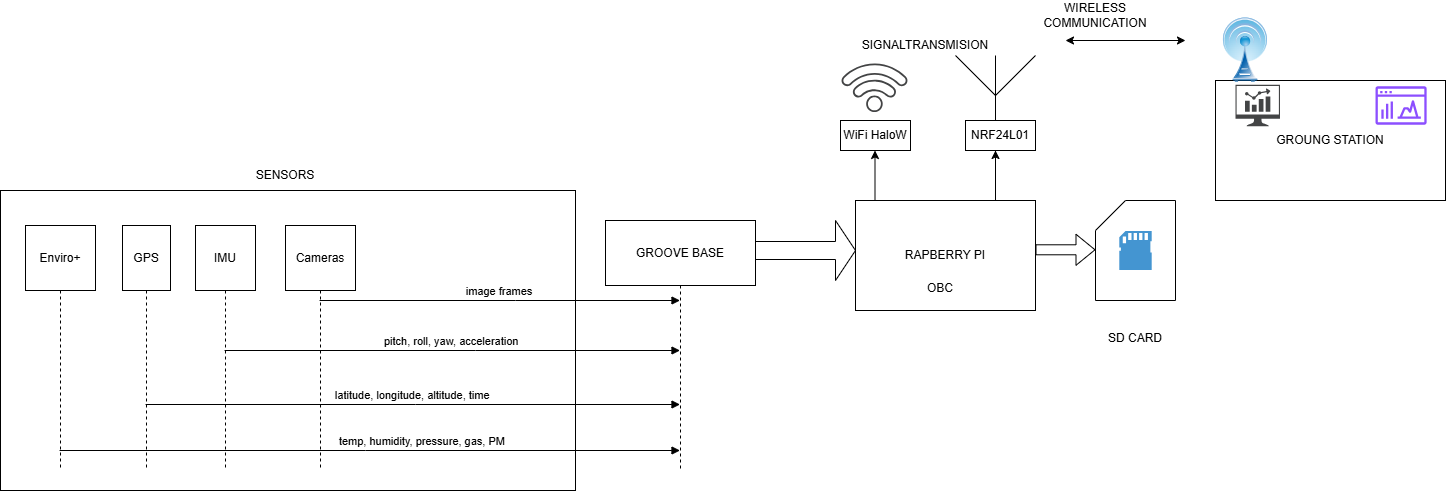

The diagram above was exported from draw.io. Its source (the exported page's mxGraphModel, read from the mxfile embedded in the PNG):
<mxGraphModel dx="2291" dy="1832" grid="1" gridSize="10" guides="1" tooltips="1" connect="1" arrows="1" fold="1" page="1" pageScale="1" pageWidth="827" pageHeight="1169" math="0" shadow="0">
  <root>
    <mxCell id="0" />
    <mxCell id="1" parent="0" />
    <mxCell id="kR1MaLGBzlwP9McFbHvL-46" parent="1" style="shape=card;whiteSpace=wrap;html=1;" value="" vertex="1">
      <mxGeometry height="100" width="80" x="660" y="110" as="geometry" />
    </mxCell>
    <mxCell id="kR1MaLGBzlwP9McFbHvL-37" parent="1" style="rounded=0;whiteSpace=wrap;html=1;" value="" vertex="1">
      <mxGeometry height="300" width="575" x="-435" y="100" as="geometry" />
    </mxCell>
    <mxCell id="kR1MaLGBzlwP9McFbHvL-2" parent="1" style="shape=singleArrow;direction=east;whiteSpace=wrap;html=1;" value="" vertex="1">
      <mxGeometry height="60" width="100" x="320" y="130" as="geometry" />
    </mxCell>
    <mxCell id="kR1MaLGBzlwP9McFbHvL-5" parent="1" style="rounded=0;whiteSpace=wrap;html=1;" value="RAPBERRY PI" vertex="1">
      <mxGeometry height="110" width="180" x="420" y="110" as="geometry" />
    </mxCell>
    <mxCell id="kR1MaLGBzlwP9McFbHvL-7" edge="1" parent="1" style="endArrow=classic;html=1;rounded=0;" value="">
      <mxGeometry height="50" relative="1" width="50" as="geometry">
        <mxPoint x="439.5" y="110" as="sourcePoint" />
        <mxPoint x="439.5" y="60" as="targetPoint" />
      </mxGeometry>
    </mxCell>
    <mxCell id="kR1MaLGBzlwP9McFbHvL-8" parent="1" style="verticalLabelPosition=bottom;shadow=0;dashed=0;align=center;html=1;verticalAlign=top;shape=mxgraph.electrical.radio.aerial_-_antenna_1;" value="" vertex="1">
      <mxGeometry height="100" width="80" x="520" y="-35" as="geometry" />
    </mxCell>
    <mxCell id="kR1MaLGBzlwP9McFbHvL-9" parent="1" style="html=1;whiteSpace=wrap;" value="WiFi HaloW" vertex="1">
      <mxGeometry height="30" width="70" x="405" y="30" as="geometry" />
    </mxCell>
    <mxCell id="kR1MaLGBzlwP9McFbHvL-11" parent="1" style="html=1;whiteSpace=wrap;" value="NRF24L01" vertex="1">
      <mxGeometry height="30" width="70" x="530" y="30" as="geometry" />
    </mxCell>
    <mxCell id="kR1MaLGBzlwP9McFbHvL-13" edge="1" parent="1" style="endArrow=classic;html=1;rounded=0;" value="">
      <mxGeometry height="50" relative="1" width="50" as="geometry">
        <mxPoint x="560" y="110" as="sourcePoint" />
        <mxPoint x="560" y="60" as="targetPoint" />
      </mxGeometry>
    </mxCell>
    <mxCell id="kR1MaLGBzlwP9McFbHvL-16" parent="1" style="sketch=0;pointerEvents=1;shadow=0;dashed=0;html=1;strokeColor=none;fillColor=#434445;aspect=fixed;labelPosition=center;verticalLabelPosition=bottom;verticalAlign=top;align=center;outlineConnect=0;shape=mxgraph.vvd.wi_fi;direction=north;rotation=45;" value="" vertex="1">
      <mxGeometry height="50" width="50" x="414" y="-35" as="geometry" />
    </mxCell>
    <mxCell id="kR1MaLGBzlwP9McFbHvL-17" parent="1" style="rounded=0;whiteSpace=wrap;html=1;" value="GROUNG STATION" vertex="1">
      <mxGeometry height="120" width="230" x="780" y="-10" as="geometry" />
    </mxCell>
    <mxCell id="kR1MaLGBzlwP9McFbHvL-26" parent="1" style="sketch=0;outlineConnect=0;fontColor=#232F3E;gradientColor=none;fillColor=#8C4FFF;strokeColor=none;dashed=0;verticalLabelPosition=bottom;verticalAlign=top;align=center;html=1;fontSize=12;fontStyle=0;aspect=fixed;pointerEvents=1;shape=mxgraph.aws4.opensearch_dashboards;rotation=0;" value="" vertex="1">
      <mxGeometry height="38.69" width="51.14" x="940" y="-4.35" as="geometry" />
    </mxCell>
    <mxCell id="kR1MaLGBzlwP9McFbHvL-27" parent="1" style="sketch=0;pointerEvents=1;shadow=0;dashed=0;html=1;strokeColor=none;fillColor=#434445;aspect=fixed;labelPosition=center;verticalLabelPosition=bottom;verticalAlign=top;align=center;outlineConnect=0;shape=mxgraph.vvd.nsx_dashboard;" value="" vertex="1">
      <mxGeometry height="41.38" width="44.49" x="800" y="-5.69" as="geometry" />
    </mxCell>
    <mxCell id="kR1MaLGBzlwP9McFbHvL-28" parent="1" style="shape=umlLifeline;perimeter=lifelinePerimeter;whiteSpace=wrap;container=1;dropTarget=0;collapsible=0;recursiveResize=0;outlineConnect=0;portConstraint=eastwest;newEdgeStyle={&quot;edgeStyle&quot;:&quot;elbowEdgeStyle&quot;,&quot;elbow&quot;:&quot;vertical&quot;,&quot;curved&quot;:0,&quot;rounded&quot;:0};size=65;" value="GROOVE BASE" vertex="1">
      <mxGeometry height="250" width="150" x="170" y="130" as="geometry" />
    </mxCell>
    <mxCell id="kR1MaLGBzlwP9McFbHvL-29" parent="1" style="shape=umlLifeline;perimeter=lifelinePerimeter;whiteSpace=wrap;container=1;dropTarget=0;collapsible=0;recursiveResize=0;outlineConnect=0;portConstraint=eastwest;newEdgeStyle={&quot;edgeStyle&quot;:&quot;elbowEdgeStyle&quot;,&quot;elbow&quot;:&quot;vertical&quot;,&quot;curved&quot;:0,&quot;rounded&quot;:0};size=65;" value="Enviro+" vertex="1">
      <mxGeometry height="245" width="70" x="-410" y="135" as="geometry" />
    </mxCell>
    <mxCell id="kR1MaLGBzlwP9McFbHvL-30" parent="1" style="shape=umlLifeline;perimeter=lifelinePerimeter;whiteSpace=wrap;container=1;dropTarget=0;collapsible=0;recursiveResize=0;outlineConnect=0;portConstraint=eastwest;newEdgeStyle={&quot;edgeStyle&quot;:&quot;elbowEdgeStyle&quot;,&quot;elbow&quot;:&quot;vertical&quot;,&quot;curved&quot;:0,&quot;rounded&quot;:0};size=65;" value="GPS" vertex="1">
      <mxGeometry height="245" width="48" x="-313" y="135" as="geometry" />
    </mxCell>
    <mxCell id="kR1MaLGBzlwP9McFbHvL-31" parent="1" style="shape=umlLifeline;perimeter=lifelinePerimeter;whiteSpace=wrap;container=1;dropTarget=0;collapsible=0;recursiveResize=0;outlineConnect=0;portConstraint=eastwest;newEdgeStyle={&quot;edgeStyle&quot;:&quot;elbowEdgeStyle&quot;,&quot;elbow&quot;:&quot;vertical&quot;,&quot;curved&quot;:0,&quot;rounded&quot;:0};size=65;" value="IMU" vertex="1">
      <mxGeometry height="245" width="60" x="-240" y="135" as="geometry" />
    </mxCell>
    <mxCell id="kR1MaLGBzlwP9McFbHvL-32" parent="1" style="shape=umlLifeline;perimeter=lifelinePerimeter;whiteSpace=wrap;container=1;dropTarget=0;collapsible=0;recursiveResize=0;outlineConnect=0;portConstraint=eastwest;newEdgeStyle={&quot;edgeStyle&quot;:&quot;elbowEdgeStyle&quot;,&quot;elbow&quot;:&quot;vertical&quot;,&quot;curved&quot;:0,&quot;rounded&quot;:0};size=65;" value="Cameras" vertex="1">
      <mxGeometry height="245" width="70" x="-150" y="135" as="geometry" />
    </mxCell>
    <mxCell id="kR1MaLGBzlwP9McFbHvL-33" edge="1" parent="1" source="kR1MaLGBzlwP9McFbHvL-29" style="verticalAlign=bottom;edgeStyle=elbowEdgeStyle;elbow=vertical;curved=0;rounded=0;endArrow=block;" target="kR1MaLGBzlwP9McFbHvL-28" value="temp, humidity, pressure, gas, PM">
      <mxGeometry relative="1" x="0.1687" as="geometry">
        <mxPoint as="offset" />
        <Array as="points">
          <mxPoint x="-70" y="360" />
        </Array>
      </mxGeometry>
    </mxCell>
    <mxCell id="kR1MaLGBzlwP9McFbHvL-34" edge="1" parent="1" source="kR1MaLGBzlwP9McFbHvL-30" style="verticalAlign=bottom;edgeStyle=elbowEdgeStyle;elbow=vertical;curved=0;rounded=0;endArrow=block;" target="kR1MaLGBzlwP9McFbHvL-28" value="latitude, longitude, altitude, time">
      <mxGeometry relative="1" as="geometry">
        <Array as="points">
          <mxPoint x="-20" y="314" />
        </Array>
      </mxGeometry>
    </mxCell>
    <mxCell id="kR1MaLGBzlwP9McFbHvL-35" edge="1" parent="1" source="kR1MaLGBzlwP9McFbHvL-31" style="verticalAlign=bottom;edgeStyle=elbowEdgeStyle;elbow=vertical;curved=0;rounded=0;endArrow=block;" target="kR1MaLGBzlwP9McFbHvL-28" value="pitch, roll, yaw, acceleration">
      <mxGeometry relative="1" as="geometry">
        <Array as="points">
          <mxPoint x="40" y="260" />
        </Array>
      </mxGeometry>
    </mxCell>
    <mxCell id="kR1MaLGBzlwP9McFbHvL-36" edge="1" parent="1" source="kR1MaLGBzlwP9McFbHvL-32" style="verticalAlign=bottom;edgeStyle=elbowEdgeStyle;elbow=vertical;curved=0;rounded=0;endArrow=block;" target="kR1MaLGBzlwP9McFbHvL-28" value="image frames">
      <mxGeometry relative="1" as="geometry">
        <Array as="points">
          <mxPoint x="80" y="210" />
        </Array>
      </mxGeometry>
    </mxCell>
    <mxCell id="kR1MaLGBzlwP9McFbHvL-38" parent="1" style="text;html=1;whiteSpace=wrap;strokeColor=none;fillColor=none;align=center;verticalAlign=middle;rounded=0;" value="SENSORS" vertex="1">
      <mxGeometry height="30" width="100" x="-200" y="70" as="geometry" />
    </mxCell>
    <mxCell id="kR1MaLGBzlwP9McFbHvL-40" edge="1" parent="1" style="endArrow=classic;startArrow=classic;html=1;rounded=0;" value="">
      <mxGeometry height="50" relative="1" width="50" as="geometry">
        <mxPoint x="630" y="-50.00000000000001" as="sourcePoint" />
        <mxPoint x="750" y="-50.00000000000001" as="targetPoint" />
      </mxGeometry>
    </mxCell>
    <mxCell id="kR1MaLGBzlwP9McFbHvL-41" parent="1" style="shape=image;html=1;verticalAlign=top;verticalLabelPosition=bottom;labelBackgroundColor=#ffffff;imageAspect=0;aspect=fixed;image=https://icons.diagrams.net/icon-cache1/Internet_connection-2676/signal_tower-1132.svg" value="" vertex="1">
      <mxGeometry height="80" width="80" x="770" y="-80" as="geometry" />
    </mxCell>
    <mxCell id="kR1MaLGBzlwP9McFbHvL-43" parent="1" style="pointerEvents=1;shadow=0;dashed=0;html=1;strokeColor=none;fillColor=#4495D1;labelPosition=center;verticalLabelPosition=bottom;verticalAlign=top;align=center;outlineConnect=0;shape=mxgraph.veeam.sd_card;" value="" vertex="1">
      <mxGeometry height="38.8" width="32.4" x="683.8000000000001" y="140.6" as="geometry" />
    </mxCell>
    <mxCell id="kR1MaLGBzlwP9McFbHvL-48" edge="1" parent="1" style="shape=flexArrow;endArrow=classic;html=1;rounded=0;" value="">
      <mxGeometry height="50" relative="1" width="50" as="geometry">
        <mxPoint x="600" y="159.29" as="sourcePoint" />
        <mxPoint x="660" y="159.29" as="targetPoint" />
      </mxGeometry>
    </mxCell>
    <mxCell id="kR1MaLGBzlwP9McFbHvL-49" parent="1" style="text;html=1;whiteSpace=wrap;strokeColor=none;fillColor=none;align=center;verticalAlign=middle;rounded=0;" value="SD CARD&lt;div&gt;&lt;br&gt;&lt;/div&gt;" vertex="1">
      <mxGeometry height="30" width="60" x="670" y="240" as="geometry" />
    </mxCell>
    <mxCell id="kR1MaLGBzlwP9McFbHvL-50" parent="1" style="text;html=1;whiteSpace=wrap;strokeColor=none;fillColor=none;align=center;verticalAlign=middle;rounded=0;" value="WIRELESS COMMUNICATION" vertex="1">
      <mxGeometry height="30" width="60" x="630" y="-90" as="geometry" />
    </mxCell>
    <mxCell id="kR1MaLGBzlwP9McFbHvL-51" parent="1" style="text;html=1;whiteSpace=wrap;strokeColor=none;fillColor=none;align=center;verticalAlign=middle;rounded=0;" value="SIGNALTRANSMISION" vertex="1">
      <mxGeometry height="30" width="60" x="460" y="-60" as="geometry" />
    </mxCell>
    <mxCell id="kR1MaLGBzlwP9McFbHvL-52" parent="1" style="text;html=1;whiteSpace=wrap;strokeColor=none;fillColor=none;align=center;verticalAlign=middle;rounded=0;" value="OBC&lt;div&gt;&lt;br&gt;&lt;/div&gt;" vertex="1">
      <mxGeometry height="30" width="60" x="475" y="190" as="geometry" />
    </mxCell>
  </root>
</mxGraphModel>